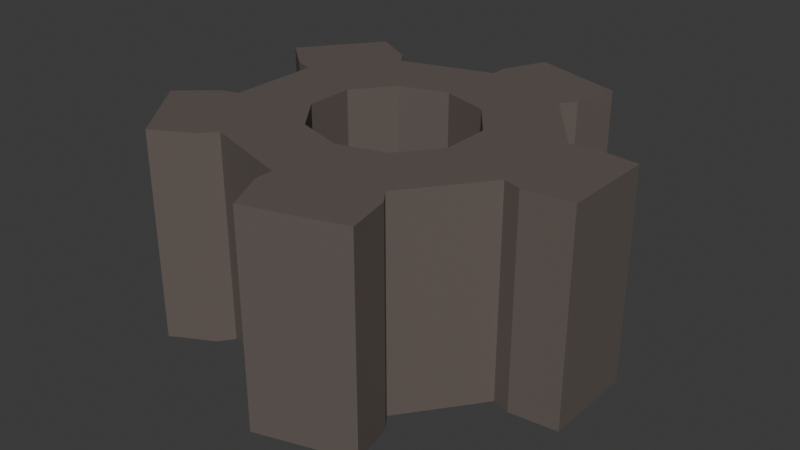 # Source: gear.blend  (saved by Blender 5.1.29; exported with 4.5.12 LTS)
import bpy
from mathutils import Matrix  # noqa: F401  (used for matrix-valued properties, if any)

bpy.ops.wm.read_factory_settings(use_empty=True)
scene = bpy.context.scene
scene.name = 'Scene'

# ---- collections
col_collection = bpy.data.collections.new('Collection'); scene.collection.children.link(col_collection)

# ---- images (referenced by path relative to the original .blend; pixels are not part of the script)
import os
ASSET_DIR = os.environ.get("B2B_ASSET_DIR", "")  # directory of the original .blend (textures are referenced by path, not embedded)
HERE = os.path.dirname(os.path.abspath(__file__))  # packed textures are extracted next to this script under _unpacked/

def load_image(name, relpath, width, height, colorspace="sRGB"):
    """Load a texture the original file referenced (path relative to the .blend, or extracted next to this script)."""
    p = next((c for c in (os.path.join(HERE, relpath), os.path.join(ASSET_DIR, relpath)) if relpath and os.path.exists(c)), "")
    if p:
        img = bpy.data.images.load(p, check_existing=True)
        img.name = name
    else:  # same state as the original file: an image datablock whose file is absent (Cycles renders it pink)
        img = bpy.data.images.new(name, width, height)
        img.source = "FILE"
        img.filepath = "//" + (relpath or name)
    img.colorspace_settings.name = colorspace
    return img
img_worm_palette_png_002 = load_image('WORM-Palette.png.002', '_unpacked/WORM-Palette.52f920b4.png', 96, 96, 'sRGB')

# ---- materials (node trees are filled in below, after node groups)
mat_worm_002 = bpy.data.materials.new('WORM.002')
mat_worm_002.use_backface_culling_lightprobe_volume = False
mat_worm_002.use_transparent_shadow = False

# ---- material node trees
mat_worm_002.use_nodes = True; mat_worm_002.node_tree.nodes.clear()
_N = mat_worm_002.node_tree.nodes; _L = mat_worm_002.node_tree.links
n0 = _N.new('ShaderNodeBsdfPrincipled'); n0.name = 'Principled BSDF'; n0.location = (10, 300)
n0.distribution = 'GGX'
n0.subsurface_method = 'RANDOM_WALK_SKIN'
n0.inputs[3].default_value = 1.45
n0.inputs[27].default_value = (0.0, 0.0, 0.0, 1.0)
n0.inputs[28].default_value = 1.0
n1 = _N.new('ShaderNodeOutputMaterial'); n1.name = 'Material Output'; n1.location = (300, 300)
n2 = _N.new('ShaderNodeTexImage'); n2.name = 'Image Texture'; n2.location = (-393, 125)
n2.image = img_worm_palette_png_002
n2.interpolation = 'Closest'
_L.new(n0.outputs[0], n1.inputs[0])
_L.new(n2.outputs[0], n0.inputs[0])
n1.is_active_output = True

# ---- world
world_world = bpy.data.worlds.new('World'); scene.world = world_world
world_world.use_nodes = True; world_world.node_tree.nodes.clear()
_N = world_world.node_tree.nodes; _L = world_world.node_tree.links
n0 = _N.new('ShaderNodeOutputWorld'); n0.name = 'World Output'; n0.location = (200, 100)
n1 = _N.new('ShaderNodeBackground'); n1.name = 'Background'; n1.location = (-200, 100)
n1.inputs[0].default_value = (0.05088, 0.05088, 0.05088, 1.0)
_L.new(n1.outputs[0], n0.inputs[0])
n0.is_active_output = True
world_world.color = (0.05088, 0.05088, 0.05088)
world_world.sun_shadow_jitter_overblur = 0.0

# ---- meshes
me_gear_lod_1 = bpy.data.meshes.new('Gear-LOD-1')
me_gear_lod_1.from_pydata([(-0.04657, 0.0144, 0.125), (-0.02879, 0.03767, 0.125), (-0.08934, 0.02761, 0.125), (-0.05522, 0.07228, 0.125), (-0.09998, 0.03089, 0.125), (-0.06179, 0.08088, 0.125), (-0.1214, 0.0493, 0.125), (-0.0868, 0.09453, 0.125), (-0.04657, 0.0144, 6.544e-08), (-0.02879, 0.03767, 8.753e-08), (-0.08934, 0.02761, 4.314e-08), (-0.05522, 0.07228, 7.772e-08), (-0.09998, 0.03089, 3.641e-08), (-0.06179, 0.08088, 7.644e-08), (-0.1214, 0.0493, 2.759e-08), (-0.0868, 0.09453, 6.692e-08), (-6.096e-06, 0.04657, 0.125), (0.02879, 0.03768, 0.125), (-2.904e-08, 0.08934, 0.125), (0.05522, 0.07228, 0.125), (-3.047e-08, 0.09998, 0.125), (0.06179, 0.08088, 0.125), (0.0118, 0.125, 0.125), (0.06771, 0.1077, 0.125), (-6.062e-06, 0.04657, 1.071e-07), (0.02879, 0.03768, 1.267e-07), (5.033e-09, 0.08934, 1.211e-07), (0.05522, 0.07228, 1.551e-07), (3.604e-09, 0.09998, 1.257e-07), (0.06179, 0.08088, 1.61e-07), (0.0118, 0.125, 1.42e-07), (0.06771, 0.1077, 1.762e-07), (0.04658, 0.0144, 0.125), (0.04658, -0.01439, 0.125), (0.08934, 0.02761, 0.125), (0.08934, -0.02761, 0.125), (0.09998, 0.03089, 0.125), (0.09998, -0.03089, 0.125), (0.1286, 0.02795, 0.125), (0.1286, -0.02795, 0.125), (0.04658, 0.0144, 1.301e-07), (0.04658, -0.01439, 1.208e-07), (0.08934, 0.02761, 1.618e-07), (0.08934, -0.02761, 1.431e-07), (0.09998, 0.03089, 1.731e-07), (0.09998, -0.03089, 1.499e-07), (0.1286, 0.02795, 1.88e-07), (0.1286, -0.02795, 1.694e-07), (0.02879, -0.03768, 0.125), (-1.652e-06, -0.04658, 0.125), (0.05522, -0.07228, 0.125), (-5.033e-09, -0.08934, 0.125), (0.06179, -0.08088, 0.125), (-3.604e-09, -0.09998, 0.125), (0.06771, -0.1077, 0.125), (0.0118, -0.125, 0.125), (0.02879, -0.03768, 9.874e-08), (-1.618e-06, -0.04658, 7.916e-08), (0.05522, -0.07228, 1.085e-07), (2.904e-08, -0.08934, 6.519e-08), (0.06179, -0.08088, 1.098e-07), (3.047e-08, -0.09998, 6.054e-08), (0.06771, -0.1077, 1.017e-07), (0.0118, -0.125, 5.818e-08), (-0.02879, -0.03768, 0.125), (-0.04657, -0.01439, 0.125), (-0.05522, -0.07228, 0.125), (-0.08934, -0.02761, 0.125), (-0.06179, -0.08088, 0.125), (-0.09998, -0.03089, 0.125), (-0.0868, -0.09453, 0.125), (-0.1214, -0.0493, 0.125), (-0.02879, -0.03768, 5.959e-08), (-0.04657, -0.01439, 5.612e-08), (-0.05522, -0.07228, 3.116e-08), (-0.08934, -0.02761, 2.451e-08), (-0.06179, -0.08088, 2.522e-08), (-0.09998, -0.03089, 1.313e-08), (-0.0868, -0.09453, 1.726e-09), (-0.1214, -0.0493, -5.002e-09)], [], [(67, 2, 10, 75), (2, 3, 5, 4), (16, 17, 19, 18), (20, 21, 23, 22), (11, 26, 24, 9), (12, 13, 11, 10), (7, 15, 14, 6), (30, 31, 29, 28), (56, 57, 49, 48), (1, 16, 18, 3), (10, 2, 4, 12), (12, 4, 6, 14), (27, 25, 24, 26), (15, 7, 5, 13), (13, 5, 3, 11), (3, 18, 26, 11), (18, 19, 21, 20), (32, 33, 35, 34), (36, 37, 39, 38), (27, 42, 40, 25), (28, 29, 27, 26), (23, 31, 30, 22), (46, 47, 45, 44), (56, 48, 33, 41), (17, 32, 34, 19), (26, 18, 20, 28), (28, 20, 22, 30), (43, 41, 40, 42), (31, 23, 21, 29), (29, 21, 19, 27), (19, 34, 42, 27), (34, 35, 37, 36), (48, 49, 51, 50), (52, 53, 55, 54), (43, 58, 56, 41), (44, 45, 43, 42), (39, 47, 46, 38), (62, 63, 61, 60), (33, 32, 40, 41), (33, 48, 50, 35), (42, 34, 36, 44), (44, 36, 38, 46), (59, 57, 56, 58), (47, 39, 37, 45), (45, 37, 35, 43), (35, 50, 58, 43), (50, 51, 53, 52), (9, 1, 0, 8), (64, 65, 67, 66), (65, 73, 8, 0), (68, 69, 71, 70), (59, 74, 72, 57), (60, 61, 59, 58), (55, 63, 62, 54), (78, 79, 77, 76), (40, 32, 17, 25), (49, 64, 66, 51), (58, 50, 52, 60), (60, 52, 54, 62), (75, 73, 72, 74), (63, 55, 53, 61), (61, 53, 51, 59), (51, 66, 74, 59), (66, 67, 69, 68), (65, 64, 72, 73), (14, 15, 13, 12), (72, 64, 49, 57), (0, 1, 3, 2), (76, 77, 75, 74), (71, 79, 78, 70), (1, 9, 24, 16), (17, 16, 24, 25), (75, 10, 8, 73), (74, 66, 68, 76), (76, 68, 70, 78), (4, 5, 7, 6), (79, 71, 69, 77), (77, 69, 67, 75), (65, 0, 2, 67), (11, 9, 8, 10)])
_uv = me_gear_lod_1.uv_layers.new(name='UVMap')
_uv.uv.foreach_set('vector', [0.2205, 0.9109, 0.2173, 0.9109, 0.2173, 0.9036, 0.2205, 0.9036, 0.226, 0.9113, 0.226, 0.9145, 0.2254, 0.9147, 0.2254, 0.911, 0.2235, 0.9027, 0.2235, 0.9009, 0.2259, 0.9001, 0.2259, 0.9034, 0.23, 0.9218, 0.23, 0.9255, 0.2284, 0.9254, 0.2284, 0.922, 0.2352, 0.9181, 0.2352, 0.9215, 0.2328, 0.9208, 0.2328, 0.919, 0.2401, 0.8887, 0.2401, 0.8924, 0.2395, 0.8922, 0.2395, 0.8889, 0.2174, 0.8891, 0.2174, 0.8963, 0.2141, 0.8963, 0.2141, 0.8891, 0.2395, 0.896, 0.2395, 0.8994, 0.2379, 0.8995, 0.2379, 0.8958, 0.2281, 0.8891, 0.2299, 0.8891, 0.2299, 0.8963, 0.2281, 0.8963, 0.2332, 0.8915, 0.2332, 0.8898, 0.2356, 0.8891, 0.2356, 0.8924, 0.2005, 0.9076, 0.2005, 0.9149, 0.1999, 0.9149, 0.1999, 0.9076, 0.2317, 0.9109, 0.2317, 0.9036, 0.2334, 0.9036, 0.2334, 0.9109, 0.2357, 0.9142, 0.2333, 0.9134, 0.2333, 0.9116, 0.2357, 0.9109, 0.2316, 0.9036, 0.2316, 0.8963, 0.2332, 0.8963, 0.2332, 0.9036, 0.2062, 0.9181, 0.2062, 0.9254, 0.2056, 0.9254, 0.2056, 0.9181, 0.2005, 0.9004, 0.1972, 0.9004, 0.1972, 0.8931, 0.2005, 0.8931, 0.2401, 0.9218, 0.2401, 0.9252, 0.2395, 0.9254, 0.2395, 0.9216, 0.2303, 0.9239, 0.2303, 0.9223, 0.2328, 0.9215, 0.2328, 0.9247, 0.2283, 0.9218, 0.2283, 0.9182, 0.23, 0.9184, 0.23, 0.9216, 0.2253, 0.9217, 0.2253, 0.925, 0.2229, 0.9241, 0.2229, 0.9224, 0.2397, 0.9179, 0.2397, 0.9216, 0.2391, 0.9214, 0.2391, 0.918, 0.2107, 0.8963, 0.2107, 0.8891, 0.2141, 0.8891, 0.2141, 0.8963, 0.2023, 0.9186, 0.2023, 0.9219, 0.2006, 0.922, 0.2006, 0.9184, 0.23, 0.9036, 0.23, 0.9109, 0.2283, 0.9109, 0.2283, 0.9036, 0.2067, 0.9243, 0.2067, 0.9226, 0.2092, 0.9217, 0.2092, 0.9249, 0.2393, 0.9106, 0.2393, 0.9033, 0.2399, 0.9033, 0.2399, 0.9106, 0.2005, 0.9149, 0.2005, 0.9222, 0.1989, 0.9222, 0.1989, 0.9149, 0.2227, 0.9246, 0.2202, 0.9239, 0.2202, 0.9222, 0.2227, 0.9214, 0.2123, 0.9223, 0.2123, 0.915, 0.2139, 0.915, 0.2139, 0.9223, 0.2393, 0.9033, 0.2393, 0.9106, 0.2386, 0.9106, 0.2386, 0.9033, 0.2174, 0.8891, 0.2207, 0.8891, 0.2207, 0.8963, 0.2174, 0.8963, 0.2385, 0.9144, 0.2385, 0.9176, 0.2379, 0.9178, 0.2379, 0.9142, 0.2259, 0.9241, 0.2259, 0.9223, 0.2283, 0.9216, 0.2283, 0.925, 0.2379, 0.8924, 0.2379, 0.8886, 0.2395, 0.8888, 0.2395, 0.8923, 0.2358, 0.9069, 0.2358, 0.9101, 0.2334, 0.9095, 0.2334, 0.9078, 0.2392, 0.9142, 0.2392, 0.9178, 0.2385, 0.9176, 0.2385, 0.9144, 0.2073, 0.9036, 0.2073, 0.9109, 0.204, 0.9109, 0.204, 0.9036, 0.2135, 0.9259, 0.2135, 0.9225, 0.2151, 0.9223, 0.2151, 0.926, 0.23, 0.9036, 0.2317, 0.9036, 0.2317, 0.9109, 0.23, 0.9109, 0.2155, 0.9238, 0.2155, 0.9221, 0.2179, 0.9214, 0.2179, 0.9247, 0.2227, 0.9181, 0.2227, 0.9109, 0.2233, 0.9109, 0.2233, 0.9181, 0.2316, 0.9109, 0.2316, 0.9181, 0.23, 0.9181, 0.23, 0.9109, 0.2352, 0.9249, 0.2328, 0.9241, 0.2328, 0.9224, 0.2352, 0.9215, 0.2299, 0.8963, 0.2299, 0.8891, 0.2315, 0.8891, 0.2315, 0.8963, 0.2106, 0.9181, 0.2106, 0.9254, 0.2099, 0.9254, 0.2099, 0.9181, 0.2106, 0.9109, 0.2073, 0.9109, 0.2073, 0.9036, 0.2106, 0.9036, 0.2017, 0.9256, 0.2017, 0.9222, 0.2023, 0.922, 0.2023, 0.9258, 0.2299, 0.9036, 0.2299, 0.8963, 0.2316, 0.8963, 0.2316, 0.9036, 0.2332, 0.895, 0.2332, 0.8933, 0.2357, 0.8924, 0.2357, 0.8957, 0.2315, 0.8963, 0.2315, 0.8891, 0.2332, 0.8891, 0.2332, 0.8963, 0.1972, 0.9258, 0.1972, 0.9222, 0.1989, 0.9223, 0.1989, 0.9256, 0.2371, 0.8857, 0.2371, 0.889, 0.2347, 0.8882, 0.2347, 0.8864, 0.2062, 0.9146, 0.2062, 0.9109, 0.2068, 0.911, 0.2068, 0.9144, 0.2107, 0.8891, 0.2107, 0.8963, 0.2073, 0.8963, 0.2073, 0.8891, 0.2378, 0.9029, 0.2378, 0.8996, 0.2395, 0.8995, 0.2395, 0.9032, 0.218, 0.915, 0.2107, 0.915, 0.2107, 0.9133, 0.218, 0.9133, 0.2028, 0.9243, 0.2028, 0.9225, 0.2052, 0.9217, 0.2052, 0.925, 0.2386, 0.9033, 0.2386, 0.9106, 0.238, 0.9106, 0.238, 0.9033, 0.2139, 0.9223, 0.2139, 0.915, 0.2155, 0.915, 0.2155, 0.9223, 0.2357, 0.9028, 0.2332, 0.9019, 0.2332, 0.9002, 0.2357, 0.8995, 0.2123, 0.915, 0.2123, 0.9223, 0.2107, 0.9223, 0.2107, 0.915, 0.2402, 0.8958, 0.2402, 0.903, 0.2395, 0.903, 0.2395, 0.8958, 0.2073, 0.8963, 0.2107, 0.8963, 0.2107, 0.9036, 0.2073, 0.9036, 0.2098, 0.9218, 0.2098, 0.9251, 0.2092, 0.9253, 0.2092, 0.9217, 0.2023, 0.9112, 0.204, 0.9112, 0.204, 0.9184, 0.2023, 0.9184, 0.2395, 0.9107, 0.2395, 0.914, 0.2379, 0.9142, 0.2379, 0.9106, 0.2236, 0.9183, 0.2236, 0.911, 0.2254, 0.911, 0.2254, 0.9183, 0.2333, 0.9166, 0.2333, 0.9149, 0.2357, 0.9142, 0.2357, 0.9175, 0.2352, 0.9249, 0.2352, 0.9285, 0.2346, 0.9283, 0.2346, 0.925, 0.2078, 0.8857, 0.2151, 0.8857, 0.2151, 0.8891, 0.2078, 0.8891, 0.2023, 0.9112, 0.2023, 0.9184, 0.2005, 0.9184, 0.2005, 0.9112, 0.2281, 0.8963, 0.2299, 0.8963, 0.2299, 0.9036, 0.2281, 0.9036, 0.2357, 0.8963, 0.2357, 0.8995, 0.2332, 0.8988, 0.2332, 0.8971, 0.2062, 0.9254, 0.2135, 0.9254, 0.2135, 0.926, 0.2062, 0.926, 0.2316, 0.9181, 0.2316, 0.9109, 0.2333, 0.9109, 0.2333, 0.9181, 0.2391, 0.918, 0.2391, 0.9216, 0.2374, 0.9214, 0.2374, 0.9181, 0.1989, 0.9149, 0.1989, 0.9222, 0.1972, 0.9222, 0.1972, 0.9149, 0.2106, 0.9109, 0.2106, 0.9181, 0.2099, 0.9181, 0.2099, 0.9109, 0.2322, 0.8881, 0.2322, 0.8864, 0.2347, 0.8857, 0.2347, 0.8889, 0.2358, 0.9069, 0.2334, 0.9062, 0.2334, 0.9045, 0.2358, 0.9036])
me_gear_lod_1.materials.append(mat_worm_002)
me_gear_lod_1.update()

# ---- objects
ob_gear_lod_1 = bpy.data.objects.new('Gear-LOD-1', me_gear_lod_1)

# ---- transforms, parenting, visibility, modifiers, constraints
ob_gear_lod_1.location = (0.0, 0.0, 0.0)
_vg = ob_gear_lod_1.vertex_groups.new(name='Tips')
_vg = ob_gear_lod_1.vertex_groups.new(name='Valleys')

# ---- collection membership
col_collection.objects.link(ob_gear_lod_1)

# ---- scene / render settings (as saved in the file)
scene.frame_start = 1; scene.frame_end = 250; scene.frame_set(1)
scene.render.engine = 'BLENDER_EEVEE_NEXT'
scene.render.bake_bias = 0.0
scene.render.bake_samples = 0
scene.cycles.sampling_pattern = 'TABULATED_SOBOL'
scene.eevee.use_volume_custom_range = False
bpy.context.view_layer.update()

# ---- added for rendering (the .blend has no active camera and no usable light): camera, sun
cam_auto = bpy.data.cameras.new('AutoCamera')
cam_auto.lens = 50.0
cam_auto.sensor_width = 36.0
cam_auto.clip_end = 1000.0
ob_auto_camera = bpy.data.objects.new('AutoCamera', cam_auto)
scene.collection.objects.link(ob_auto_camera)
ob_auto_camera.location = (0.350606, -0.416351, 0.340067)
ob_auto_camera.rotation_euler = (1.09748, -7.21219e-08, 0.694738)
scene.camera = ob_auto_camera
light_auto_sun = bpy.data.lights.new('AutoSun', 'SUN')
light_auto_sun.energy = 3.0
light_auto_sun.angle = 0.0523599
ob_auto_sun = bpy.data.objects.new('AutoSun', light_auto_sun)
scene.collection.objects.link(ob_auto_sun)
ob_auto_sun.rotation_euler = (0.872665, 0.174533, 0.523599)
bpy.context.view_layer.update()
